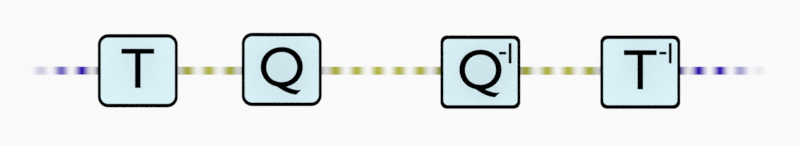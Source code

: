 # Source: TransQuantInv.blend  (saved by Blender 2.92.15; exported with 4.5.12 LTS)
import bpy
from mathutils import Matrix  # noqa: F401  (used for matrix-valued properties, if any)

bpy.ops.wm.read_factory_settings(use_empty=True)
scene = bpy.context.scene
scene.name = 'Scene'

# ---- collections
col_collection = bpy.data.collections.new('Collection'); scene.collection.children.link(col_collection)
col_camera = bpy.data.collections.new('Camera'); scene.collection.children.link(col_camera)

# ---- materials (node trees are filled in below, after node groups)
mat_boxbackground = bpy.data.materials.new('BoxBackground')
mat_boxbackground.use_transparent_shadow = False
mat_textmaterial = bpy.data.materials.new('TextMaterial')
mat_textmaterial.use_transparent_shadow = False
mat_boxborder = bpy.data.materials.new('BoxBorder')
mat_boxborder.use_transparent_shadow = False
mat_arrowanimation_right = bpy.data.materials.new('ArrowAnimation.Right')
mat_arrowanimation_right.use_transparent_shadow = False
mat_arrowanimation_right.preview_render_type = 'FLAT'
mat_arrowanimation_right_transform = bpy.data.materials.new('ArrowAnimation.Right.Transform')
mat_arrowanimation_right_transform.use_transparent_shadow = False
mat_arrowanimation_right_transform.preview_render_type = 'FLAT'
mat_boxfade = bpy.data.materials.new('BoxFade')
mat_boxfade.surface_render_method = 'BLENDED'
mat_boxfade.blend_method = 'BLEND'

# ---- material node trees
mat_boxbackground.use_nodes = True; mat_boxbackground.node_tree.nodes.clear()
_N = mat_boxbackground.node_tree.nodes; _L = mat_boxbackground.node_tree.links
n0 = _N.new('ShaderNodeBsdfPrincipled'); n0.name = 'Principled BSDF'; n0.location = (10, 300)
n0.distribution = 'GGX'
n0.subsurface_method = 'BURLEY'
n0.inputs[0].default_value = (0.7428, 0.9426, 1.0, 1.0)
n0.inputs[3].default_value = 1.45
n0.inputs[13].default_value = 0.0
n0.inputs[27].default_value = (0.0, 0.0, 0.0, 1.0)
n0.inputs[28].default_value = 1.0
n1 = _N.new('ShaderNodeOutputMaterial'); n1.name = 'Material Output'; n1.location = (300, 300)
_L.new(n0.outputs[0], n1.inputs[0])
n1.is_active_output = True
mat_textmaterial.use_nodes = True; mat_textmaterial.node_tree.nodes.clear()
_N = mat_textmaterial.node_tree.nodes; _L = mat_textmaterial.node_tree.links
n0 = _N.new('ShaderNodeBsdfPrincipled'); n0.name = 'Principled BSDF'; n0.location = (10, 300)
n0.distribution = 'GGX'
n0.subsurface_method = 'BURLEY'
n0.inputs[0].default_value = (0.0, 0.0, 0.0, 1.0)
n0.inputs[3].default_value = 1.45
n0.inputs[13].default_value = 0.0
n0.inputs[27].default_value = (0.0, 0.0, 0.0, 1.0)
n0.inputs[28].default_value = 1.0
n1 = _N.new('ShaderNodeOutputMaterial'); n1.name = 'Material Output'; n1.location = (300, 300)
_L.new(n0.outputs[0], n1.inputs[0])
n1.is_active_output = True
mat_boxborder.use_nodes = True; mat_boxborder.node_tree.nodes.clear()
_N = mat_boxborder.node_tree.nodes; _L = mat_boxborder.node_tree.links
n0 = _N.new('ShaderNodeBsdfPrincipled'); n0.name = 'Principled BSDF'; n0.location = (10, 300)
n0.distribution = 'GGX'
n0.subsurface_method = 'BURLEY'
n0.inputs[0].default_value = (0.0, 0.0, 0.0, 1.0)
n0.inputs[3].default_value = 1.45
n0.inputs[13].default_value = 0.0
n0.inputs[27].default_value = (0.0, 0.0, 0.0, 1.0)
n0.inputs[28].default_value = 1.0
n1 = _N.new('ShaderNodeOutputMaterial'); n1.name = 'Material Output'; n1.location = (300, 300)
_L.new(n0.outputs[0], n1.inputs[0])
n1.is_active_output = True
mat_arrowanimation_right.use_nodes = True; mat_arrowanimation_right.node_tree.nodes.clear()
_N = mat_arrowanimation_right.node_tree.nodes; _L = mat_arrowanimation_right.node_tree.links
n0 = _N.new('ShaderNodeBsdfPrincipled'); n0.name = 'Principled BSDF'; n0.location = (10, 300)
n0.distribution = 'GGX'
n0.subsurface_method = 'BURLEY'
n0.inputs[2].default_value = 0.0
n0.inputs[3].default_value = 1.45
n0.inputs[13].default_value = 0.0
n0.inputs[20].default_value = 0.0
n0.inputs[27].default_value = (0.0, 0.0, 0.0, 1.0)
n0.inputs[28].default_value = 1.0
n1 = _N.new('ShaderNodeTexWave'); n1.name = 'Wave Texture'; n1.location = (-796, 117)
n1.inputs[1].default_value = 2.9
n1.inputs[6].default_value = -4.084
n2 = _N.new('ShaderNodeMix'); n2.name = 'Mix'; n2.location = (-425, 217)
n2.data_type = 'RGBA'
n2.inputs[6].default_value = (0.03494, 0.0, 0.5, 1.0)
n2.inputs[7].default_value = (1.0, 1.0, 1.0, 0.0)
n3 = _N.new('ShaderNodeVectorTransform'); n3.name = 'Vector Transform'; n3.location = (-1098, 76)
n3.convert_from = 'OBJECT'
n3.convert_to = 'WORLD'
n4 = _N.new('ShaderNodeTexCoord'); n4.name = 'Texture Coordinate'; n4.location = (-1288, 89)
n5 = _N.new('ShaderNodeOutputMaterial'); n5.name = 'Material Output.001'; n5.location = (422, 183)
n6 = _N.new('ShaderNodeOutputMaterial'); n6.name = 'Material Output'; n6.location = (415, 335)
_L.new(n0.outputs[0], n6.inputs[0])
_L.new(n1.outputs[0], n2.inputs[0])
_L.new(n2.outputs[2], n0.inputs[0])
_L.new(n4.outputs[3], n3.inputs[0])
_L.new(n3.outputs[0], n1.inputs[0])
n6.is_active_output = True
mat_arrowanimation_right_transform.use_nodes = True; mat_arrowanimation_right_transform.node_tree.nodes.clear()
_N = mat_arrowanimation_right_transform.node_tree.nodes; _L = mat_arrowanimation_right_transform.node_tree.links
n0 = _N.new('ShaderNodeBsdfPrincipled'); n0.name = 'Principled BSDF'; n0.location = (10, 300)
n0.distribution = 'GGX'
n0.subsurface_method = 'BURLEY'
n0.inputs[2].default_value = 0.0
n0.inputs[3].default_value = 1.45
n0.inputs[13].default_value = 0.0
n0.inputs[20].default_value = 0.0
n0.inputs[27].default_value = (0.0, 0.0, 0.0, 1.0)
n0.inputs[28].default_value = 1.0
n1 = _N.new('ShaderNodeTexWave'); n1.name = 'Wave Texture'; n1.location = (-796, 117)
n1.inputs[1].default_value = 2.9
n1.inputs[6].default_value = -4.084
n2 = _N.new('ShaderNodeMix'); n2.name = 'Mix'; n2.location = (-425, 217)
n2.data_type = 'RGBA'
n2.inputs[6].default_value = (0.4823, 0.5, 0.04906, 1.0)
n2.inputs[7].default_value = (1.0, 1.0, 1.0, 0.0)
n3 = _N.new('ShaderNodeVectorTransform'); n3.name = 'Vector Transform'; n3.location = (-1098, 76)
n3.convert_from = 'OBJECT'
n3.convert_to = 'WORLD'
n4 = _N.new('ShaderNodeTexCoord'); n4.name = 'Texture Coordinate'; n4.location = (-1288, 89)
n5 = _N.new('ShaderNodeOutputMaterial'); n5.name = 'Material Output.001'; n5.location = (422, 183)
n6 = _N.new('ShaderNodeOutputMaterial'); n6.name = 'Material Output'; n6.location = (415, 335)
_L.new(n0.outputs[0], n6.inputs[0])
_L.new(n1.outputs[0], n2.inputs[0])
_L.new(n2.outputs[2], n0.inputs[0])
_L.new(n4.outputs[3], n3.inputs[0])
_L.new(n3.outputs[0], n1.inputs[0])
n6.is_active_output = True
mat_boxfade.use_nodes = True; mat_boxfade.node_tree.nodes.clear()
_N = mat_boxfade.node_tree.nodes; _L = mat_boxfade.node_tree.links
n0 = _N.new('ShaderNodeOutputMaterial'); n0.name = 'Material Output'; n0.location = (508, 350)
n0.target = 'CYCLES'
n1 = _N.new('ShaderNodeBsdfPrincipled'); n1.name = 'Principled BSDF'; n1.location = (-10, 314)
n1.distribution = 'GGX'
n1.subsurface_method = 'BURLEY'
n1.inputs[0].default_value = (1.0, 1.0, 1.0, 1.0)
n1.inputs[3].default_value = 1.45
n1.inputs[13].default_value = 0.0
n1.inputs[27].default_value = (0.0, 0.0, 0.0, 1.0)
n1.inputs[28].default_value = 1.0
n2 = _N.new('ShaderNodeBsdfTransparent'); n2.name = 'Transparent BSDF'; n2.location = (-12, 481)
n3 = _N.new('ShaderNodeMixShader'); n3.name = 'Mix Shader'; n3.location = (280, 468)
n4 = _N.new('ShaderNodeTexGradient'); n4.name = 'Gradient Texture'; n4.location = (-441, 317)
n5 = _N.new('ShaderNodeMix'); n5.name = 'Mix'; n5.location = (-206, 167)
n5.data_type = 'RGBA'
n5.inputs[6].default_value = (0.02713, 0.0, 1.0, 0.0)
n5.inputs[7].default_value = (1.0, 1.0, 1.0, 1.0)
n6 = _N.new('ShaderNodeOutputMaterial'); n6.name = 'Material Output.001'; n6.location = (0, 0)
n6.target = 'EEVEE'
n7 = _N.new('ShaderNodeMixShader'); n7.name = 'Mix Shader.001'; n7.location = (0, 0)
n7.label = 'Disable Shadow'
n7.hide = True
n8 = _N.new('ShaderNodeLightPath'); n8.name = 'Light Path'; n8.location = (0, 0)
n8.hide = True
n9 = _N.new('ShaderNodeBsdfTransparent'); n9.name = 'Transparent BSDF.001'; n9.location = (0, 0)
n9.hide = True
_L.new(n3.outputs[0], n0.inputs[0])
_L.new(n2.outputs[0], n3.inputs[1])
_L.new(n1.outputs[0], n3.inputs[2])
_L.new(n4.outputs[1], n3.inputs[0])
_L.new(n3.outputs[0], n7.inputs[1])
_L.new(n7.outputs[0], n6.inputs[0])
_L.new(n8.outputs[1], n7.inputs[0])
_L.new(n9.outputs[0], n7.inputs[2])
n0.is_active_output = True

# ---- world
world_world = bpy.data.worlds.new('World'); scene.world = world_world
world_world.use_nodes = True; world_world.node_tree.nodes.clear()
_N = world_world.node_tree.nodes; _L = world_world.node_tree.links
n0 = _N.new('ShaderNodeOutputWorld'); n0.name = 'World Output'; n0.location = (300, 300)
n1 = _N.new('ShaderNodeBackground'); n1.name = 'Background'; n1.location = (10, 300)
n1.inputs[0].default_value = (0.9513, 0.9513, 0.9513, 1.0)
_L.new(n1.outputs[0], n0.inputs[0])
n0.is_active_output = True
world_world.color = (0.9513, 0.9513, 0.9513)
world_world.use_sun_shadow = False
world_world.sun_shadow_jitter_overblur = 0.0

# ---- cameras
cam_camera = bpy.data.cameras.new('Camera')
cam_camera.type = 'ORTHO'
cam_camera.ortho_scale = 4.098
cam_camera.display_size = 2.0

# ---- meshes
me_plane_004 = bpy.data.meshes.new('Plane.004')
me_plane_004.from_pydata([(-0.09992, -2.98e-08, -0.08917), (0.09992, -2.98e-08, -0.08917), (-0.09992, 0.0, 0.08917), (0.09992, 0.0, 0.08917)], [], [(0, 1, 3, 2)])
_uv = me_plane_004.uv_layers.new(name='UVMap')
_uv.uv.foreach_set('vector', [0.0, 0.0, 1.0, 0.0, 1.0, 1.0, 0.0, 1.0])
me_plane_004.materials.append(mat_boxbackground)
me_plane_004.use_remesh_fix_poles = True
me_plane_004.use_remesh_preserve_attributes = False
me_plane_004.use_mirror_vertex_groups = False
me_plane_004.update()
me_plane_005 = bpy.data.meshes.new('Plane.005')
me_plane_005.from_pydata([(-0.07983, 2.235e-08, -0.09919), (-0.1081, 1.598e-08, -0.07091), (-0.08425, 2.227e-08, -0.09884), (-0.08857, 2.204e-08, -0.09781), (-0.09267, 2.166e-08, -0.09611), (-0.09645, 2.113e-08, -0.09379), (-0.09983, 2.048e-08, -0.09091), (-0.1027, 1.972e-08, -0.08753), (-0.105, 1.887e-08, -0.08375), (-0.1067, 1.795e-08, -0.07965), (-0.1078, 1.698e-08, -0.07533), (0.1081, 1.598e-08, -0.07091), (0.07983, 2.235e-08, -0.09919), (0.1078, 1.698e-08, -0.07533), (0.1067, 1.795e-08, -0.07965), (0.105, 1.887e-08, -0.08375), (0.1027, 1.972e-08, -0.08753), (0.09983, 2.048e-08, -0.09091), (0.09645, 2.113e-08, -0.09379), (0.09267, 2.166e-08, -0.09611), (0.08857, 2.204e-08, -0.09781), (0.08425, 2.227e-08, -0.09884), (-0.07983, -2.235e-08, 0.09919), (-0.1081, -1.598e-08, 0.07091), (-0.08425, -2.227e-08, 0.09884), (-0.08857, -2.204e-08, 0.09781), (-0.09267, -2.166e-08, 0.09611), (-0.09645, -2.113e-08, 0.09379), (-0.09983, -2.048e-08, 0.09091), (-0.1027, -1.972e-08, 0.08753), (-0.105, -1.887e-08, 0.08375), (-0.1067, -1.795e-08, 0.07965), (-0.1078, -1.698e-08, 0.07533), (0.07983, -2.235e-08, 0.09919), (0.1081, -1.598e-08, 0.07091), (0.08425, -2.227e-08, 0.09884), (0.08857, -2.204e-08, 0.09781), (0.09267, -2.166e-08, 0.09611), (0.09645, -2.113e-08, 0.09379), (0.09983, -2.048e-08, 0.09091), (0.1027, -1.972e-08, 0.08753), (0.105, -1.887e-08, 0.08375), (0.1067, -1.795e-08, 0.07965), (0.1078, -1.698e-08, 0.07533)], [], [(1, 10, 9, 8, 7, 6, 5, 4, 3, 2, 0, 12, 21, 20, 19, 18, 17, 16, 15, 14, 13, 11, 34, 43, 42, 41, 40, 39, 38, 37, 36, 35, 33, 22, 24, 25, 26, 27, 28, 29, 30, 31, 32, 23)])
_uv = me_plane_005.uv_layers.new(name='UVMap')
_uv.uv.foreach_set('vector', [0.0, 0.1426, 0.00161, 0.1203, 0.006402, 0.09852, 0.01426, 0.07785, 0.02498, 0.05877, 0.03831, 0.04176, 0.05392, 0.02723, 0.07142, 0.01554, 0.09039, 0.006978, 0.1103, 0.001755, 0.1308, 0.0, 0.8692, 0.0, 0.8897, 0.001755, 0.9096, 0.006978, 0.9286, 0.01554, 0.9461, 0.02723, 0.9617, 0.04176, 0.975, 0.05877, 0.9857, 0.07785, 0.9936, 0.09852, 0.9984, 0.1203, 1.0, 0.1426, 1.0, 0.8574, 0.9984, 0.8797, 0.9936, 0.9015, 0.9857, 0.9222, 0.975, 0.9412, 0.9617, 0.9582, 0.9461, 0.9728, 0.9286, 0.9845, 0.9096, 0.993, 0.8897, 0.9982, 0.8692, 1.0, 0.1308, 1.0, 0.1103, 0.9982, 0.09039, 0.993, 0.07142, 0.9845, 0.05392, 0.9728, 0.03831, 0.9582, 0.02498, 0.9412, 0.01426, 0.9222, 0.006402, 0.9015, 0.00161, 0.8797, 0.0, 0.8574])
me_plane_005.materials.append(mat_boxborder)
me_plane_005.use_remesh_fix_poles = True
me_plane_005.use_remesh_preserve_attributes = False
me_plane_005.use_mirror_vertex_groups = False
me_plane_005.update()
me_plane_008 = bpy.data.meshes.new('Plane.008')
me_plane_008.from_pydata([(-0.09992, -1.681e-09, -0.08917), (0.09992, -1.681e-09, -0.08917), (-0.09992, 1.681e-09, 0.08917), (0.09992, 1.681e-09, 0.08917)], [], [(0, 1, 3, 2)])
_uv = me_plane_008.uv_layers.new(name='UVMap')
_uv.uv.foreach_set('vector', [0.0, 0.0, 1.0, 0.0, 1.0, 1.0, 0.0, 1.0])
me_plane_008.materials.append(mat_boxbackground)
me_plane_008.use_remesh_fix_poles = True
me_plane_008.use_remesh_preserve_attributes = False
me_plane_008.use_mirror_vertex_groups = False
me_plane_008.update()
me_plane_009 = bpy.data.meshes.new('Plane.009')
me_plane_009.from_pydata([(-0.1081, 2.163e-08, -0.09919), (0.1081, 2.163e-08, -0.09919), (-0.1081, -2.163e-08, 0.09919), (0.1081, -2.163e-08, 0.09919)], [], [(0, 1, 3, 2)])
_uv = me_plane_009.uv_layers.new(name='UVMap')
_uv.uv.foreach_set('vector', [0.0, 0.0, 1.0, 0.0, 1.0, 1.0, 0.0, 1.0])
me_plane_009.materials.append(mat_boxborder)
me_plane_009.use_remesh_fix_poles = True
me_plane_009.use_remesh_preserve_attributes = False
me_plane_009.use_mirror_vertex_groups = False
me_plane_009.update()
me_plane_010 = bpy.data.meshes.new('Plane.010')
me_plane_010.from_pydata([(-0.1576, 0.127, -0.1407), (0.1576, 0.127, -0.1407), (-0.1576, 0.127, 0.1407), (0.1576, 0.127, 0.1407)], [], [(0, 1, 3, 2)])
_uv = me_plane_010.uv_layers.new(name='UVMap')
_uv.uv.foreach_set('vector', [0.0, 0.0, 1.0, 0.0, 1.0, 1.0, 0.0, 1.0])
me_plane_010.materials.append(mat_boxbackground)
me_plane_010.use_remesh_fix_poles = True
me_plane_010.use_remesh_preserve_attributes = False
me_plane_010.use_mirror_vertex_groups = False
me_plane_010.update()
me_plane_011 = bpy.data.meshes.new('Plane.011')
me_plane_011.from_pydata([(-0.1705, 0.173, -0.1565), (0.1705, 0.173, -0.1565), (-0.1705, 0.173, 0.1565), (0.1705, 0.173, 0.1565)], [], [(0, 1, 3, 2)])
_uv = me_plane_011.uv_layers.new(name='UVMap')
_uv.uv.foreach_set('vector', [0.0, 0.0, 1.0, 0.0, 1.0, 1.0, 0.0, 1.0])
me_plane_011.materials.append(mat_boxborder)
me_plane_011.use_remesh_fix_poles = True
me_plane_011.use_remesh_preserve_attributes = False
me_plane_011.use_mirror_vertex_groups = False
me_plane_011.update()
me_plane_012 = bpy.data.meshes.new('Plane.012')
me_plane_012.from_pydata([(-0.1576, 0.127, -0.1407), (0.1576, 0.127, -0.1407), (-0.1576, 0.127, 0.1407), (0.1576, 0.127, 0.1407)], [], [(0, 1, 3, 2)])
_uv = me_plane_012.uv_layers.new(name='UVMap')
_uv.uv.foreach_set('vector', [0.0, 0.0, 1.0, 0.0, 1.0, 1.0, 0.0, 1.0])
me_plane_012.materials.append(mat_boxbackground)
me_plane_012.use_remesh_fix_poles = True
me_plane_012.use_remesh_preserve_attributes = False
me_plane_012.use_mirror_vertex_groups = False
me_plane_012.update()
me_plane_013 = bpy.data.meshes.new('Plane.013')
me_plane_013.from_pydata([(-0.1705, 0.173, -0.1565), (0.1705, 0.173, -0.1565), (-0.1705, 0.173, 0.1565), (0.1705, 0.173, 0.1565)], [], [(0, 1, 3, 2)])
_uv = me_plane_013.uv_layers.new(name='UVMap')
_uv.uv.foreach_set('vector', [0.0, 0.0, 1.0, 0.0, 1.0, 1.0, 0.0, 1.0])
me_plane_013.materials.append(mat_boxborder)
me_plane_013.use_remesh_fix_poles = True
me_plane_013.use_remesh_preserve_attributes = False
me_plane_013.use_mirror_vertex_groups = False
me_plane_013.update()
me_plane_001 = bpy.data.meshes.new('Plane.001')
me_plane_001.from_pydata([(0.5539, -0.4355, -5.031e-08), (0.8795, -0.4355, -2.269e-08), (0.5539, 0.4355, -9.595e-10), (0.8795, 0.4355, 2.666e-08)], [], [(0, 1, 3, 2)])
_uv = me_plane_001.uv_layers.new(name='UVMap')
_uv.uv.foreach_set('vector', [0.0, 0.0, 1.0, 0.0, 1.0, 1.0, 0.0, 1.0])
me_plane_001.materials.append(mat_arrowanimation_right)
me_plane_001.use_remesh_fix_poles = True
me_plane_001.use_remesh_preserve_attributes = False
me_plane_001.use_mirror_vertex_groups = False
me_plane_001.update()
me_plane_006 = bpy.data.meshes.new('Plane.006')
me_plane_006.from_pydata([(-0.7856, -0.4355, -2.821e-08), (0.5648, -0.4355, -1.749e-08), (-0.7856, 0.4355, 2.114e-08), (0.5648, 0.4355, 3.185e-08)], [], [(0, 1, 3, 2)])
_uv = me_plane_006.uv_layers.new(name='UVMap')
_uv.uv.foreach_set('vector', [0.0, 0.0, 1.0, 0.0, 1.0, 1.0, 0.0, 1.0])
me_plane_006.materials.append(mat_arrowanimation_right_transform)
me_plane_006.use_remesh_fix_poles = True
me_plane_006.use_remesh_preserve_attributes = False
me_plane_006.use_mirror_vertex_groups = False
me_plane_006.update()
me_plane_028 = bpy.data.meshes.new('Plane.028')
me_plane_028.from_pydata([(-1.0, -0.4355, -2.467e-08), (1.0, -0.4355, -2.467e-08), (-1.0, 0.4355, 2.467e-08), (1.0, 0.4355, 2.467e-08)], [], [(0, 1, 3, 2)])
_uv = me_plane_028.uv_layers.new(name='UVMap')
_uv.uv.foreach_set('vector', [0.0, 0.0, 1.0, 0.0, 1.0, 1.0, 0.0, 1.0])
me_plane_028.materials.append(mat_boxfade)
me_plane_028.use_remesh_fix_poles = True
me_plane_028.use_remesh_preserve_attributes = False
me_plane_028.use_mirror_vertex_groups = False
me_plane_028.update()
me_plane_029 = bpy.data.meshes.new('Plane.029')
me_plane_029.from_pydata([(-1.0, -0.4355, -2.467e-08), (1.0, -0.4355, -2.467e-08), (-1.0, 0.4355, 2.467e-08), (1.0, 0.4355, 2.467e-08)], [], [(0, 1, 3, 2)])
_uv = me_plane_029.uv_layers.new(name='UVMap')
_uv.uv.foreach_set('vector', [0.0, 0.0, 1.0, 0.0, 1.0, 1.0, 0.0, 1.0])
me_plane_029.materials.append(mat_boxfade)
me_plane_029.use_remesh_fix_poles = True
me_plane_029.use_remesh_preserve_attributes = False
me_plane_029.use_mirror_vertex_groups = False
me_plane_029.update()
me_plane_030 = bpy.data.meshes.new('Plane.030')
me_plane_030.from_pydata([(-0.1645, -0.4355, -3.846e-08), (0.1645, -0.4355, -1.089e-08), (-0.1645, 0.4355, 1.089e-08), (0.1645, 0.4355, 3.846e-08)], [], [(0, 1, 3, 2)])
_uv = me_plane_030.uv_layers.new(name='UVMap')
_uv.uv.foreach_set('vector', [0.0, 0.0, 1.0, 0.0, 1.0, 1.0, 0.0, 1.0])
me_plane_030.materials.append(mat_arrowanimation_right)
me_plane_030.use_remesh_fix_poles = True
me_plane_030.use_remesh_preserve_attributes = False
me_plane_030.use_mirror_vertex_groups = False
me_plane_030.update()

# ---- curves / text
txt_text_002 = bpy.data.curves.new('Text.002', 'FONT')
txt_text_002.dimensions = '2D'
txt_text_002.body = 'T'
txt_text_002.materials.append(mat_textmaterial)
txt_text_002.use_path_clamp = True
txt_text_002.align_x = 'CENTER'
txt_text_002.align_y = 'CENTER'
txt_text_002.offset_y = 0.006513
txt_text_004 = bpy.data.curves.new('Text.004', 'FONT')
txt_text_004.dimensions = '2D'
txt_text_004.body = 'Q'
txt_text_004.materials.append(mat_textmaterial)
txt_text_004.use_path_clamp = True
txt_text_004.align_x = 'CENTER'
txt_text_004.align_y = 'CENTER'
txt_text_004.offset_x = -0.001
txt_text_004.offset_y = 0.024
txt_text_005 = bpy.data.curves.new('Text.005', 'FONT')
txt_text_005.dimensions = '2D'
txt_text_005.body = 'T'
txt_text_005.materials.append(mat_textmaterial)
txt_text_005.use_path_clamp = True
txt_text_005.align_x = 'CENTER'
txt_text_005.align_y = 'CENTER'
txt_text_008 = bpy.data.curves.new('Text.008', 'FONT')
txt_text_008.dimensions = '2D'
txt_text_008.body = 'Q'
txt_text_008.materials.append(mat_textmaterial)
txt_text_008.use_path_clamp = True
txt_text_008.align_x = 'CENTER'
txt_text_008.align_y = 'CENTER'
txt_text_009 = bpy.data.curves.new('Text.009', 'FONT')
txt_text_009.dimensions = '2D'
txt_text_009.body = '1'
txt_text_009.materials.append(mat_textmaterial)
txt_text_009.use_path_clamp = True
txt_text_009.align_x = 'CENTER'
txt_text_009.align_y = 'CENTER'
txt_text_020 = bpy.data.curves.new('Text.020', 'FONT')
txt_text_020.dimensions = '2D'
txt_text_020.body = '-'
txt_text_020.materials.append(mat_textmaterial)
txt_text_020.use_path_clamp = True
txt_text_020.align_x = 'CENTER'
txt_text_020.align_y = 'CENTER'
txt_text_021 = bpy.data.curves.new('Text.021', 'FONT')
txt_text_021.dimensions = '2D'
txt_text_021.body = '1'
txt_text_021.materials.append(mat_textmaterial)
txt_text_021.use_path_clamp = True
txt_text_021.align_x = 'CENTER'
txt_text_021.align_y = 'CENTER'
txt_text_022 = bpy.data.curves.new('Text.022', 'FONT')
txt_text_022.dimensions = '2D'
txt_text_022.body = '-'
txt_text_022.materials.append(mat_textmaterial)
txt_text_022.use_path_clamp = True
txt_text_022.align_x = 'CENTER'
txt_text_022.align_y = 'CENTER'

# ---- objects
ob_plane_001 = bpy.data.objects.new('Plane.001', me_plane_004)
ob_t = bpy.data.objects.new('T', txt_text_002)
ob_plane_004 = bpy.data.objects.new('Plane.004', me_plane_005)
ob_plane_005 = bpy.data.objects.new('Plane.005', me_plane_008)
ob_q = bpy.data.objects.new('Q', txt_text_004)
ob_plane_006 = bpy.data.objects.new('Plane.006', me_plane_009)
ob_plane_007 = bpy.data.objects.new('Plane.007', me_plane_010)
ob_tm1 = bpy.data.objects.new('TM1', txt_text_005)
ob_plane_008 = bpy.data.objects.new('Plane.008', me_plane_011)
ob_plane_009 = bpy.data.objects.new('Plane.009', me_plane_012)
ob_tm1_001 = bpy.data.objects.new('TM1.001', txt_text_008)
ob_plane_010 = bpy.data.objects.new('Plane.010', me_plane_013)
ob_t_001 = bpy.data.objects.new('T.001', txt_text_009)
ob_plane_021 = bpy.data.objects.new('Plane.021', me_plane_001)
ob_plane_019 = bpy.data.objects.new('Plane.019', me_plane_006)
ob_plane_028 = bpy.data.objects.new('Plane.028', me_plane_028)
ob_plane_029 = bpy.data.objects.new('Plane.029', me_plane_029)
ob_plane_002 = bpy.data.objects.new('Plane.002', me_plane_030)
ob_t_003 = bpy.data.objects.new('T.003', txt_text_020)
ob_t_002 = bpy.data.objects.new('T.002', txt_text_021)
ob_t_004 = bpy.data.objects.new('T.004', txt_text_022)
ob_camera = bpy.data.objects.new('Camera', cam_camera)

# ---- transforms, parenting, visibility, modifiers, constraints
ob_plane_001.location = (-0.701, 0.07736, -0.2461)
ob_plane_001.scale = (1.896, 1.896, 1.896)
ob_plane_001.lineart.crease_threshold = 0.0
_m = ob_plane_001.modifiers.new('Bevel', 'BEVEL')
_m.width = 0.02
_m.width_pct = 0.02
_m.segments = 10
_m.affect = 'VERTICES'
ob_t.parent = ob_plane_001
ob_t.matrix_parent_inverse = Matrix(((1.0, -0.0, 0.0, 0.001214), (-0.0, 1.0, -0.0, -0.08048), (0.0, 0.0, 1.0, -0.6), (-0.0, 0.0, -0.0, 1.0)))
ob_t.location = (-0.001214, 9.51e-06, 0.599)
ob_t.rotation_euler = (1.571, -0.0, 0.0)
ob_t.scale = (0.1555, 0.1555, 0.1555)
ob_t.lineart.crease_threshold = 0.0
ob_plane_004.parent = ob_plane_001
ob_plane_004.matrix_parent_inverse = Matrix(((1.0, -0.0, 0.0, 0.001214), (-0.0, 1.0, -0.0, -0.08048), (0.0, 0.0, 1.0, -0.6), (-0.0, 0.0, -0.0, 1.0)))
ob_plane_004.location = (-0.001214, 0.1097, 0.6)
ob_plane_004.lineart.crease_threshold = 0.0
_m = ob_plane_004.modifiers.new('Bevel', 'BEVEL')
_m.affect = 'VERTICES'
ob_plane_005.location = (0.03626, 0.07736, -0.2396)
ob_plane_005.scale = (1.896, 1.896, 1.896)
ob_plane_005.lineart.crease_threshold = 0.0
_m = ob_plane_005.modifiers.new('Bevel', 'BEVEL')
_m.width = 0.02
_m.width_pct = 0.02
_m.segments = 10
_m.affect = 'VERTICES'
ob_q.parent = ob_plane_005
ob_q.matrix_parent_inverse = Matrix(((1.0, -0.0, 0.0, -0.478), (-0.0, 1.0, -0.0, -0.08048), (0.0, -0.0, 1.0, -0.6), (-0.0, 0.0, -0.0, 1.0)))
ob_q.location = (0.4781, 9.505e-06, 0.5963)
ob_q.rotation_euler = (1.571, -0.0, 0.0)
ob_q.scale = (0.1555, 0.1555, 0.1555)
ob_q.lineart.crease_threshold = 0.0
ob_plane_006.parent = ob_plane_005
ob_plane_006.matrix_parent_inverse = Matrix(((1.0, -0.0, 0.0, -0.478), (-0.0, 1.0, -0.0, -0.08048), (0.0, -0.0, 1.0, -0.6), (-0.0, 0.0, -0.0, 1.0)))
ob_plane_006.location = (0.478, 0.1097, 0.6)
ob_plane_006.lineart.crease_threshold = 0.0
_m = ob_plane_006.modifiers.new('Bevel', 'BEVEL')
_m.width = 0.02
_m.width_pct = 0.02
_m.segments = 10
_m.affect = 'VERTICES'
_m.offset_type = 'DEPTH'
ob_plane_007.parent = ob_tm1
ob_plane_007.matrix_parent_inverse = Matrix(((4.076, 0.0, 0.0, -0.0), (-0.0, -1.782e-07, 4.076, 1.698e-12), (0.0, -4.076, -1.782e-07, 3.885e-05), (-0.0, 0.0, -0.0, 1.0)))
ob_plane_007.location = (0.0, 0.0, 0.0)
ob_plane_007.lineart.crease_threshold = 0.0
_m = ob_plane_007.modifiers.new('Bevel', 'BEVEL')
_m.width = 0.02
_m.width_pct = 0.02
_m.segments = 10
_m.affect = 'VERTICES'
ob_tm1.location = (1.873, -0.07519, -0.2532)
ob_tm1.rotation_euler = (1.571, 0.0, 0.0)
ob_tm1.scale = (0.2948, 0.2948, 0.2948)
ob_tm1.lineart.crease_threshold = 0.0
ob_plane_008.parent = ob_tm1
ob_plane_008.matrix_parent_inverse = Matrix(((4.076, 0.0, 0.0, -0.0), (-0.0, -1.782e-07, 4.076, 1.698e-12), (0.0, -4.076, -1.782e-07, 3.885e-05), (-0.0, 0.0, -0.0, 1.0)))
ob_plane_008.location = (0.0, 0.0, 0.0)
ob_plane_008.lineart.crease_threshold = 0.0
_m = ob_plane_008.modifiers.new('Bevel', 'BEVEL')
_m.width = 0.02
_m.width_pct = 0.02
_m.segments = 10
_m.affect = 'VERTICES'
_m.offset_type = 'DEPTH'
ob_plane_009.parent = ob_tm1_001
ob_plane_009.matrix_parent_inverse = Matrix(((4.076, 0.0, 0.0, -0.0), (-0.0, -1.782e-07, 4.076, 1.698e-12), (0.0, -4.076, -1.782e-07, 3.885e-05), (-0.0, 0.0, -0.0, 1.0)))
ob_plane_009.location = (0.0, 0.0, 0.0)
ob_plane_009.lineart.crease_threshold = 0.0
_m = ob_plane_009.modifiers.new('Bevel', 'BEVEL')
_m.width = 0.02
_m.width_pct = 0.02
_m.segments = 10
_m.affect = 'VERTICES'
ob_tm1_001.location = (1.054, -0.07519, -0.2532)
ob_tm1_001.rotation_euler = (1.571, 0.0, 0.0)
ob_tm1_001.scale = (0.2948, 0.2948, 0.2948)
ob_tm1_001.lineart.crease_threshold = 0.0
ob_plane_010.parent = ob_tm1_001
ob_plane_010.matrix_parent_inverse = Matrix(((4.076, 0.0, 0.0, -0.0), (-0.0, -1.782e-07, 4.076, 1.698e-12), (0.0, -4.076, -1.782e-07, 3.885e-05), (-0.0, 0.0, -0.0, 1.0)))
ob_plane_010.location = (0.0, 0.0, 0.0)
ob_plane_010.lineart.crease_threshold = 0.0
_m = ob_plane_010.modifiers.new('Bevel', 'BEVEL')
_m.width = 0.02
_m.width_pct = 0.02
_m.segments = 10
_m.affect = 'VERTICES'
_m.offset_type = 'DEPTH'
ob_t_001.parent = ob_tm1_001
ob_t_001.matrix_parent_inverse = Matrix(((6.43, 0.0, -0.0, 8.739), (-0.0, -2.81e-07, 6.43, 0.1418), (0.0, -6.43, -2.81e-07, 6.129e-05), (-0.0, 0.0, -0.0, 1.0)))
ob_t_001.location = (-1.279, 9.531e-06, 0.02564)
ob_t_001.rotation_euler = (1.571, 0.0, 0.0)
ob_t_001.scale = (0.08042, 0.08042, 0.08042)
ob_t_001.lineart.crease_threshold = 0.0
ob_plane_021.location = (0.3507, 0.1654, -0.2461)
ob_plane_021.rotation_euler = (1.571, 3.142, 5.466e-09)
ob_plane_021.scale = (1.848, 0.04707, 0.6122)
ob_plane_021.lineart.crease_threshold = 0.0
ob_plane_019.location = (0.3507, 0.1654, -0.2461)
ob_plane_019.rotation_euler = (1.571, 3.142, 5.466e-09)
ob_plane_019.scale = (1.848, 0.04707, 0.6122)
ob_plane_019.lineart.crease_threshold = 0.0
ob_plane_028.location = (2.412, 0.1275, -0.2529)
ob_plane_028.rotation_euler = (1.571, 0.0, 0.0)
ob_plane_028.scale = (0.107, 0.2192, 0.2192)
ob_plane_028.visible_shadow = False
ob_plane_028.lineart.crease_threshold = 0.0
ob_plane_029.location = (-1.171, 0.1275, -0.2515)
ob_plane_029.rotation_euler = (1.571, 0.0, 3.142)
ob_plane_029.scale = (0.107, 0.2192, 0.2192)
ob_plane_029.visible_shadow = False
ob_plane_029.lineart.crease_threshold = 0.0
ob_plane_002.location = (2.211, 0.1654, -0.2461)
ob_plane_002.rotation_euler = (1.571, 3.142, 5.466e-09)
ob_plane_002.scale = (1.848, 0.04707, 0.6122)
ob_plane_002.lineart.crease_threshold = 0.0
ob_t_003.parent = ob_tm1_001
ob_t_003.matrix_parent_inverse = Matrix(((6.43, 0.0, -0.0, 8.739), (-0.0, -2.81e-07, 6.43, 0.1418), (0.0, -6.43, -2.81e-07, 6.129e-05), (-0.0, 0.0, -0.0, 1.0)))
ob_t_003.location = (-1.299, 9.529e-06, 0.03562)
ob_t_003.rotation_euler = (1.571, 0.0, 0.0)
ob_t_003.scale = (0.08042, 0.08042, 0.08042)
ob_t_003.lineart.crease_threshold = 0.0
ob_t_002.parent = ob_tm1_001
ob_t_002.matrix_parent_inverse = Matrix(((6.43, 0.0, -0.0, 8.739), (-0.0, -2.81e-07, 6.43, 0.1418), (0.0, -6.43, -2.81e-07, 6.129e-05), (-0.0, 0.0, -0.0, 1.0)))
ob_t_002.location = (-0.8462, 9.531e-06, 0.02564)
ob_t_002.rotation_euler = (1.571, 0.0, 0.0)
ob_t_002.scale = (0.08042, 0.08042, 0.08042)
ob_t_002.lineart.crease_threshold = 0.0
ob_t_004.parent = ob_tm1_001
ob_t_004.matrix_parent_inverse = Matrix(((6.43, 0.0, -0.0, 8.739), (-0.0, -2.81e-07, 6.43, 0.1418), (0.0, -6.43, -2.81e-07, 6.129e-05), (-0.0, 0.0, -0.0, 1.0)))
ob_t_004.location = (-0.8661, 9.529e-06, 0.03562)
ob_t_004.rotation_euler = (1.571, 0.0, 0.0)
ob_t_004.scale = (0.08042, 0.08042, 0.08042)
ob_t_004.lineart.crease_threshold = 0.0
ob_camera.location = (0.6421, -12.0, -0.2602)
ob_camera.rotation_euler = (1.571, -0.0, 0.0)
ob_camera.empty_image_side = 'FRONT'
ob_camera.lineart.crease_threshold = 0.0

# ---- collection membership
col_collection.objects.link(ob_plane_001)
col_collection.objects.link(ob_t)
col_collection.objects.link(ob_plane_004)
col_collection.objects.link(ob_plane_005)
col_collection.objects.link(ob_q)
col_collection.objects.link(ob_plane_006)
col_collection.objects.link(ob_plane_007)
col_collection.objects.link(ob_tm1)
col_collection.objects.link(ob_plane_008)
col_collection.objects.link(ob_plane_009)
col_collection.objects.link(ob_tm1_001)
col_collection.objects.link(ob_plane_010)
col_collection.objects.link(ob_t_001)
col_collection.objects.link(ob_plane_021)
col_collection.objects.link(ob_plane_019)
col_collection.objects.link(ob_plane_028)
col_collection.objects.link(ob_plane_029)
col_collection.objects.link(ob_plane_002)
col_collection.objects.link(ob_t_003)
col_collection.objects.link(ob_t_002)
col_collection.objects.link(ob_t_004)
col_camera.objects.link(ob_camera)

# ---- scene / render settings (as saved in the file)
scene.camera = ob_camera
scene.frame_start = 1; scene.frame_end = 60; scene.frame_set(40)
scene.render.engine = 'BLENDER_EEVEE_NEXT'
scene.render.image_settings.color_mode = 'RGB'
scene.render.resolution_y = 350
scene.render.fps = 60
scene.cycles.use_denoising = False
scene.cycles.samples = 128
scene.cycles.sampling_pattern = 'TABULATED_SOBOL'
scene.cycles.use_adaptive_sampling = False
scene.cycles.use_light_tree = False
scene.view_settings.view_transform = 'Standard'
bpy.context.view_layer.update()
